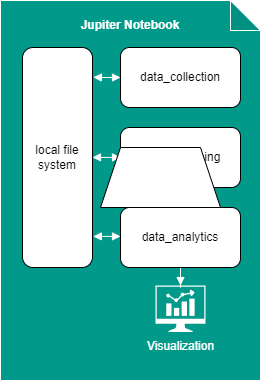

The diagram above was exported from draw.io. Its source (the exported page's mxGraphModel, read from the mxfile embedded in the PNG):
<mxGraphModel dx="830" dy="442" grid="1" gridSize="10" guides="1" tooltips="1" connect="1" arrows="1" fold="1" page="1" pageScale="1" pageWidth="827" pageHeight="1169" math="0" shadow="0">
  <root>
    <mxCell id="0" />
    <mxCell id="1" parent="0" />
    <mxCell id="KtGIijuRkzR_cSvOx2hp-1" value="&lt;p style=&quot;line-height: 110%;&quot;&gt;Jupiter Notebook&lt;/p&gt;" style="shape=note;whiteSpace=wrap;html=1;backgroundOutline=1;darkOpacity=0.05;fillColor=#00998A;strokeColor=#FFFFFF;verticalAlign=top;fontStyle=1;fontColor=#FFFFFF;" vertex="1" parent="1">
      <mxGeometry x="170" y="203" width="260" height="380" as="geometry" />
    </mxCell>
    <mxCell id="KtGIijuRkzR_cSvOx2hp-6" style="edgeStyle=orthogonalEdgeStyle;rounded=0;orthogonalLoop=1;jettySize=auto;html=1;entryX=1.012;entryY=0.135;entryDx=0;entryDy=0;entryPerimeter=0;strokeColor=#FFFFFF;endArrow=block;endFill=1;startArrow=block;startFill=1;" edge="1" parent="1" source="KtGIijuRkzR_cSvOx2hp-2" target="KtGIijuRkzR_cSvOx2hp-5">
      <mxGeometry relative="1" as="geometry" />
    </mxCell>
    <mxCell id="KtGIijuRkzR_cSvOx2hp-2" value="data_collection" style="rounded=1;whiteSpace=wrap;html=1;" vertex="1" parent="1">
      <mxGeometry x="290" y="250" width="120" height="60" as="geometry" />
    </mxCell>
    <mxCell id="KtGIijuRkzR_cSvOx2hp-3" value="data_cleansing" style="rounded=1;whiteSpace=wrap;html=1;" vertex="1" parent="1">
      <mxGeometry x="290" y="330" width="120" height="60" as="geometry" />
    </mxCell>
    <mxCell id="KtGIijuRkzR_cSvOx2hp-12" value="" style="edgeStyle=orthogonalEdgeStyle;rounded=0;orthogonalLoop=1;jettySize=auto;html=1;strokeColor=#FFFFFF;endArrow=block;endFill=1;startArrow=none;startFill=0;" edge="1" parent="1" source="KtGIijuRkzR_cSvOx2hp-4" target="KtGIijuRkzR_cSvOx2hp-11">
      <mxGeometry relative="1" as="geometry" />
    </mxCell>
    <mxCell id="KtGIijuRkzR_cSvOx2hp-4" value="data_analytics" style="rounded=1;whiteSpace=wrap;html=1;" vertex="1" parent="1">
      <mxGeometry x="290" y="410" width="120" height="60" as="geometry" />
    </mxCell>
    <mxCell id="KtGIijuRkzR_cSvOx2hp-5" value="local file system" style="rounded=1;whiteSpace=wrap;html=1;" vertex="1" parent="1">
      <mxGeometry x="192" y="250" width="70" height="220" as="geometry" />
    </mxCell>
    <mxCell id="KtGIijuRkzR_cSvOx2hp-7" style="edgeStyle=orthogonalEdgeStyle;rounded=0;orthogonalLoop=1;jettySize=auto;html=1;entryX=1;entryY=0.5;entryDx=0;entryDy=0;endArrow=block;endFill=1;startArrow=block;startFill=1;strokeColor=#FFFFFF;" edge="1" parent="1" target="KtGIijuRkzR_cSvOx2hp-5">
      <mxGeometry relative="1" as="geometry">
        <mxPoint x="290" y="359.89" as="sourcePoint" />
        <mxPoint x="271" y="359.89" as="targetPoint" />
      </mxGeometry>
    </mxCell>
    <mxCell id="KtGIijuRkzR_cSvOx2hp-10" style="edgeStyle=orthogonalEdgeStyle;rounded=0;orthogonalLoop=1;jettySize=auto;html=1;entryX=1.011;entryY=0.86;entryDx=0;entryDy=0;entryPerimeter=0;startArrow=block;startFill=1;strokeColor=#FFFFFF;endArrow=block;endFill=1;" edge="1" parent="1" target="KtGIijuRkzR_cSvOx2hp-5">
      <mxGeometry relative="1" as="geometry">
        <mxPoint x="290" y="438.89" as="sourcePoint" />
        <mxPoint x="271" y="438.89" as="targetPoint" />
      </mxGeometry>
    </mxCell>
    <mxCell id="KtGIijuRkzR_cSvOx2hp-11" value="Visualization" style="sketch=0;pointerEvents=1;shadow=0;dashed=0;html=1;strokeColor=none;fillColor=#ffffff;aspect=fixed;labelPosition=center;verticalLabelPosition=bottom;verticalAlign=top;align=center;outlineConnect=0;shape=mxgraph.vvd.nsx_dashboard;fontColor=#FFFFFF;" vertex="1" parent="1">
      <mxGeometry x="325" y="488" width="50" height="46.5" as="geometry" />
    </mxCell>
    <mxCell id="KtGIijuRkzR_cSvOx2hp-13" value="" style="shape=trapezoid;perimeter=trapezoidPerimeter;whiteSpace=wrap;html=1;fixedSize=1;" vertex="1" parent="1">
      <mxGeometry x="270" y="350" width="120" height="60" as="geometry" />
    </mxCell>
  </root>
</mxGraphModel>